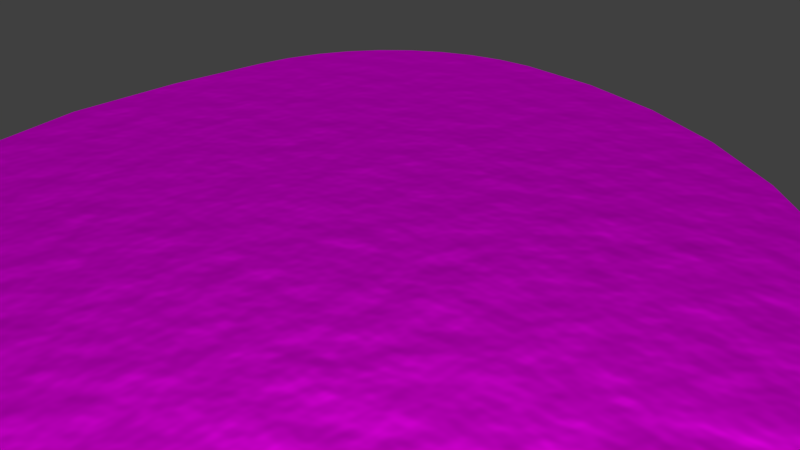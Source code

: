 # Source: textures.blend  (saved by Blender 2.79.0; exported with 4.5.12 LTS)
import bpy
from mathutils import Matrix  # noqa: F401  (used for matrix-valued properties, if any)

bpy.ops.wm.read_factory_settings(use_empty=True)
scene = bpy.context.scene
scene.name = 'Scene'

# ---- collections
col_collection_1 = bpy.data.collections.new('Collection 1'); scene.collection.children.link(col_collection_1)

# ---- images (referenced by path relative to the original .blend; pixels are not part of the script)
import os
ASSET_DIR = os.environ.get("B2B_ASSET_DIR", "")  # directory of the original .blend (textures are referenced by path, not embedded)
HERE = os.path.dirname(os.path.abspath(__file__))  # packed textures are extracted next to this script under _unpacked/

def load_image(name, relpath, width, height, colorspace="sRGB"):
    """Load a texture the original file referenced (path relative to the .blend, or extracted next to this script)."""
    p = next((c for c in (os.path.join(HERE, relpath), os.path.join(ASSET_DIR, relpath)) if relpath and os.path.exists(c)), "")
    if p:
        img = bpy.data.images.load(p, check_existing=True)
        img.name = name
    else:  # same state as the original file: an image datablock whose file is absent (Cycles renders it pink)
        img = bpy.data.images.new(name, width, height)
        img.source = "FILE"
        img.filepath = "//" + (relpath or name)
    img.colorspace_settings.name = colorspace
    return img
img_textures_ocean_pacific_sea_colors_01_jpg = load_image('textures-ocean-pacific-sea-colors-01.JPG', 'textures-ocean-pacific-sea-colors-01.JPG', 1024, 1024, 'sRGB')

# ---- materials (node trees are filled in below, after node groups)
mat_still_water = bpy.data.materials.new('still_water')
mat_still_water.alpha_threshold = 0.0
mat_still_water.roughness = 0.5

# ---- material node trees
mat_still_water.use_nodes = True; mat_still_water.node_tree.nodes.clear()
_N = mat_still_water.node_tree.nodes; _L = mat_still_water.node_tree.links
n0 = _N.new('ShaderNodeBump'); n0.name = 'Bump'; n0.location = (-83, 366)
n0.inputs[0].default_value = 0.4818
n0.inputs[1].default_value = 0.1
n0.inputs[2].default_value = 1.0
n1 = _N.new('ShaderNodeOutputMaterial'); n1.name = 'Material Output'; n1.location = (311, 375)
n2 = _N.new('ShaderNodeBsdfAnisotropic'); n2.name = 'Glossy BSDF'; n2.location = (117, 376)
n2.distribution = 'GGX'
n2.inputs[1].default_value = 0.3662
n3 = _N.new('ShaderNodeTexImage'); n3.name = 'Image Texture'; n3.location = (-88, 165)
n3.width = 140
n3.image = img_textures_ocean_pacific_sea_colors_01_jpg
n4 = _N.new('ShaderNodeTexNoise'); n4.name = 'Noise Texture'; n4.location = (-60, 554)
n4.width = 145
n4.inputs[2].default_value = 25.6
n4.inputs[3].default_value = 1.7
_L.new(n2.outputs[0], n1.inputs[0])
_L.new(n0.outputs[0], n2.inputs[4])
_L.new(n4.outputs[1], n0.inputs[3])
_L.new(n3.outputs[0], n2.inputs[0])
n1.is_active_output = True

# ---- world
world_world = bpy.data.worlds.new('World'); scene.world = world_world
world_world.color = (0.05088, 0.05088, 0.05088)
world_world.use_sun_shadow = False
world_world.sun_shadow_jitter_overblur = 0.0
world_world.cycles.sampling_method = 'MANUAL'

# ---- cameras
cam_camera = bpy.data.cameras.new('Camera')
cam_camera.clip_end = 100.0
cam_camera.lens = 35.0
cam_camera.sensor_width = 32.0
cam_camera.sensor_height = 18.0
cam_camera.ortho_scale = 7.314
cam_camera.dof.focus_distance = 0.0

# ---- lights
light_lamp = bpy.data.lights.new('Lamp', 'SUN')
light_lamp.transmission_factor = 0.0
light_lamp.cutoff_distance = 30.0
light_lamp.angle = 0.1993
light_lamp.energy = 6.9
light_lamp.shadow_buffer_clip_start = 1.001
light_lamp.shadow_soft_size = 0.1
light_lamp.shadow_cascade_max_distance = 1000.0
light_lamp.cycles.max_bounces = 669

# ---- meshes
me_plane = bpy.data.meshes.new('Plane')
me_plane.from_pydata([(1.02, -1.02, 0.0), (-0.5063, 1.02, 0.0), (-1.02, 0.5063, 0.0), (-0.5955, 1.012, 0.0), (-0.682, 0.989, 0.0), (-0.7631, 0.9512, 0.0), (-0.8365, 0.8998, 0.0), (-0.8998, 0.8365, 0.0), (-0.9512, 0.7631, 0.0), (-0.989, 0.682, 0.0), (-1.012, 0.5955, 0.0), (-1.02, 0.242, 0.0), (0.242, -1.02, 0.0), (-0.9884, -0.03882, 0.0), (-0.895, -0.3056, 0.0), (-0.7447, -0.5448, 0.0), (-0.5448, -0.7447, 0.0), (-0.3056, -0.895, 0.0), (-0.03882, -0.9884, 0.0), (-0.5062, 1.02, 0.0), (1.02, -0.7824, 0.0), (-0.289, 1.002, 0.0), (-0.07624, 0.947, 0.0), (0.1278, 0.8571, 0.0), (0.3189, 0.7339, 0.0), (0.4932, 0.5798, 0.0), (0.6472, 0.3979, 0.0), (0.7777, 0.1921, 0.0), (0.8821, -0.03364, 0.0), (0.9582, -0.2746, 0.0), (1.004, -0.5259, 0.0)], [], [(11, 13, 14, 15, 16, 17, 18, 12, 0, 20, 30, 29, 28, 27, 26, 25, 24, 23, 22, 21, 19, 1, 3, 4, 5, 6, 7, 8, 9, 10, 2)])
me_plane.materials.append(mat_still_water)
me_plane.use_remesh_preserve_volume = False
me_plane.use_remesh_preserve_attributes = False
me_plane.use_mirror_vertex_groups = False
me_plane.update()

# ---- objects
ob_plane = bpy.data.objects.new('Plane', me_plane)
ob_lamp = bpy.data.objects.new('Lamp', light_lamp)
ob_camera = bpy.data.objects.new('Camera', cam_camera)

# ---- transforms, parenting, visibility, modifiers, constraints
ob_plane.location = (0.0, 0.0, 0.0)
ob_plane.scale = (8.0, 8.0, 1.0)
ob_plane.lineart.crease_threshold = 0.0
ob_lamp.location = (0.9559, 1.005, 3.666)
ob_lamp.lock_rotations_4d = False
ob_lamp.empty_display_type = 'ARROWS'
ob_lamp.color = (0.0, 0.0, 0.0, 0.0)
ob_lamp.lineart.crease_threshold = 0.0
ob_camera.location = (7.481, -6.508, 5.344)
ob_camera.rotation_euler = (1.109, 0.0, 0.8149)
ob_camera.lock_rotations_4d = False
ob_camera.empty_display_type = 'ARROWS'
ob_camera.color = (0.0, 0.0, 0.0, 0.0)
ob_camera.display_type = 'WIRE'
ob_camera.lineart.crease_threshold = 0.0

# ---- collection membership
col_collection_1.objects.link(ob_plane)
col_collection_1.objects.link(ob_lamp)
col_collection_1.objects.link(ob_camera)

# ---- scene / render settings (as saved in the file)
scene.camera = ob_camera
scene.frame_start = 1; scene.frame_end = 250; scene.frame_set(1)
scene.render.engine = 'CYCLES'
scene.render.resolution_percentage = 50
scene.render.dither_intensity = 0.0
scene.cycles.use_denoising = False
scene.cycles.samples = 128
scene.cycles.sampling_pattern = 'TABULATED_SOBOL'
scene.cycles.use_adaptive_sampling = False
scene.cycles.use_light_tree = False
scene.cycles.blur_glossy = 0.0
scene.cycles.sample_clamp_indirect = 0.0
scene.view_settings.view_transform = 'Standard'
bpy.context.view_layer.update()
